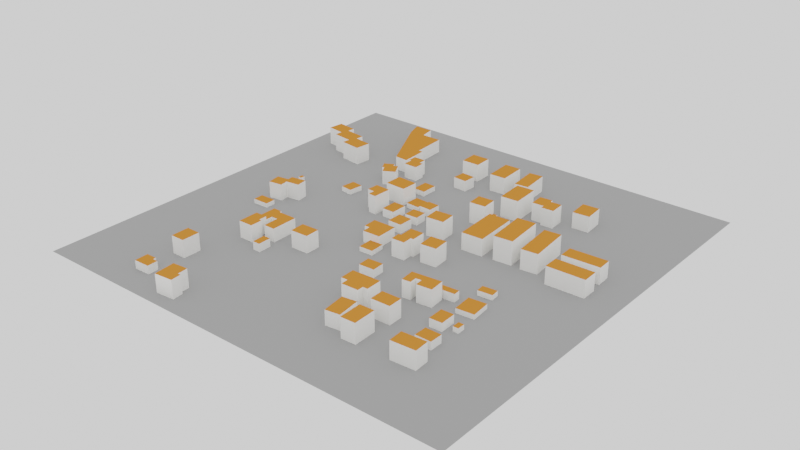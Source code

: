# Source: via_danilo_paris.blend  (saved by Blender 3.6.13; exported with 4.5.12 LTS)
import bpy
from mathutils import Matrix  # noqa: F401  (used for matrix-valued properties, if any)

bpy.ops.wm.read_factory_settings(use_empty=True)
scene = bpy.context.scene
scene.name = 'Scene'

# ---- collections
col_collection = bpy.data.collections.new('Collection'); scene.collection.children.link(col_collection)
col_map_osm = bpy.data.collections.new('map.osm'); scene.collection.children.link(col_map_osm)
col_none_buildings = bpy.data.collections.new('None_buildings'); col_map_osm.children.link(col_none_buildings)

# ---- materials (node trees are filled in below, after node groups)
mat_itu_concrete = bpy.data.materials.new('itu_concrete')
mat_itu_concrete.use_transparent_shadow = False
mat_itu_marble = bpy.data.materials.new('itu_marble')
mat_itu_marble.use_transparent_shadow = False
mat_itu_marble.diffuse_color = (1.0, 0.9893, 0.9576, 1.0)
mat_itu_metal = bpy.data.materials.new('itu_metal')
mat_itu_metal.use_transparent_shadow = False
mat_itu_metal.diffuse_color = (0.6619, 0.2275, 0.04207, 1.0)

# ---- material node trees
mat_itu_concrete.use_nodes = True; mat_itu_concrete.node_tree.nodes.clear()
_N = mat_itu_concrete.node_tree.nodes; _L = mat_itu_concrete.node_tree.links
n0 = _N.new('ShaderNodeOutputMaterial'); n0.name = 'Material Output'; n0.location = (300, 300)
n1 = _N.new('ShaderNodeBsdfDiffuse'); n1.name = 'Diffuse BSDF'; n1.location = (10, 300)
n1.inputs[0].default_value = (0.3931, 0.3931, 0.3931, 1.0)
n1.inputs[1].default_value = 0.5
_L.new(n1.outputs[0], n0.inputs[0])
n0.is_active_output = True

# ---- world
world_world = bpy.data.worlds.new('World'); scene.world = world_world
world_world.use_nodes = True; world_world.node_tree.nodes.clear()
_N = world_world.node_tree.nodes; _L = world_world.node_tree.links
n0 = _N.new('ShaderNodeOutputWorld'); n0.name = 'World Output'; n0.location = (300, 300)
n1 = _N.new('ShaderNodeBackground'); n1.name = 'Background'; n1.location = (10, 300)
n1.inputs[0].default_value = (1.0, 1.0, 1.0, 1.0)
_L.new(n1.outputs[0], n0.inputs[0])
n0.is_active_output = True
world_world.color = (0.05088, 0.05088, 0.05088)
world_world.use_sun_shadow = False
world_world.sun_shadow_jitter_overblur = 0.0

# ---- meshes
me_plane = bpy.data.meshes.new('Plane')
me_plane.from_pydata([(-1.0, -1.0, 0.0), (1.0, -1.0, 0.0), (-1.0, 1.0, 0.0), (1.0, 1.0, 0.0)], [], [(0, 1, 3, 2)])
_uv = me_plane.uv_layers.new(name='UVMap')
_uv.uv.foreach_set('vector', [0.0, 0.0, 1.0, 0.0, 1.0, 1.0, 0.0, 1.0])
me_plane.materials.append(mat_itu_concrete)
me_plane.update()
me_element = bpy.data.meshes.new('element')
me_element.from_pydata([(0.0, 0.0, 0.0), (-1.575, -13.61, 0.0), (9.487, -14.88, 0.0), (11.05, -1.269, 0.0), (0.0, 0.0, 4.735), (-1.575, -13.61, 4.735), (9.487, -14.88, 4.735), (11.05, -1.269, 4.735)], [], [(3, 0, 4, 7), (0, 1, 5, 4), (1, 2, 6, 5), (2, 3, 7, 6), (4, 5, 6, 7)])
me_element.polygons.foreach_set('material_index', [0, 0, 0, 0, 1])
me_element.materials.append(mat_itu_marble)
me_element.materials.append(mat_itu_metal)
me_element.update()
me_element_001 = bpy.data.meshes.new('element.001')
me_element_001.from_pydata([(0.0, 0.0, 0.0), (0.4168, -11.69, 0.0), (12.55, -11.24, 0.0), (12.13, 0.4341, 0.0), (0.0, 0.0, 7.436), (0.4168, -11.69, 7.436), (12.55, -11.24, 7.436), (12.13, 0.4341, 7.436)], [], [(3, 0, 4, 7), (0, 1, 5, 4), (1, 2, 6, 5), (2, 3, 7, 6), (4, 5, 6, 7)])
me_element_001.polygons.foreach_set('material_index', [0, 0, 0, 0, 1])
me_element_001.materials.append(mat_itu_marble)
me_element_001.materials.append(mat_itu_metal)
me_element_001.update()
me_element_002 = bpy.data.meshes.new('element.002')
me_element_002.from_pydata([(0.0, 0.0, 0.0), (-0.4555, 6.278, 0.0), (-21.23, 4.742, 0.0), (-20.77, -1.525, 0.0), (0.0, 0.0, 7.41), (-0.4555, 6.278, 7.41), (-21.23, 4.742, 7.41), (-20.77, -1.525, 7.41)], [], [(3, 0, 4, 7), (0, 1, 5, 4), (1, 2, 6, 5), (2, 3, 7, 6), (4, 5, 6, 7)])
me_element_002.polygons.foreach_set('material_index', [0, 0, 0, 0, 1])
me_element_002.materials.append(mat_itu_marble)
me_element_002.materials.append(mat_itu_metal)
me_element_002.update()
me_element_003 = bpy.data.meshes.new('element.003')
me_element_003.from_pydata([(0.0, 0.0, 0.0), (-0.17, -15.66, 0.0), (11.22, -15.79, 0.0), (11.39, -0.1226, 0.0), (0.0, 0.0, 4.592), (-0.17, -15.66, 4.592), (11.22, -15.79, 4.592), (11.39, -0.1226, 4.592)], [], [(3, 0, 4, 7), (0, 1, 5, 4), (1, 2, 6, 5), (2, 3, 7, 6), (4, 5, 6, 7)])
me_element_003.polygons.foreach_set('material_index', [0, 0, 0, 0, 1])
me_element_003.materials.append(mat_itu_marble)
me_element_003.materials.append(mat_itu_metal)
me_element_003.update()
me_element_004 = bpy.data.meshes.new('element.004')
me_element_004.from_pydata([(0.5095, -13.48, 0.0), (-1.922, -13.58, 0.0), (-1.567, -22.79, 0.0), (10.77, -22.32, 0.0), (10.42, -13.22, 0.0), (13.12, -13.12, 0.0), (12.61, 0.4787, 0.0), (0.0, 0.0, 0.0), (0.5095, -13.48, 16.21), (-1.922, -13.58, 16.21), (-1.567, -22.79, 16.21), (10.77, -22.32, 16.21), (10.42, -13.22, 16.21), (13.12, -13.12, 16.21), (12.61, 0.4787, 16.21), (0.0, 0.0, 16.21)], [], [(7, 0, 8, 15), (0, 1, 9, 8), (1, 2, 10, 9), (2, 3, 11, 10), (3, 4, 12, 11), (4, 5, 13, 12), (5, 6, 14, 13), (6, 7, 15, 14), (8, 9, 10, 11, 12, 13, 14, 15)])
me_element_004.polygons.foreach_set('material_index', [0, 0, 0, 0, 0, 0, 0, 0, 1])
me_element_004.materials.append(mat_itu_marble)
me_element_004.materials.append(mat_itu_metal)
me_element_004.update()
me_element_005 = bpy.data.meshes.new('element.005')
me_element_005.from_pydata([(0.0, 0.0, 0.0), (-0.6563, -16.49, 0.0), (18.83, -17.25, 0.0), (19.48, -0.7683, 0.0), (0.0, 0.0, 16.05), (-0.6563, -16.49, 16.05), (18.83, -17.25, 16.05), (19.48, -0.7683, 16.05)], [], [(3, 0, 4, 7), (0, 1, 5, 4), (1, 2, 6, 5), (2, 3, 7, 6), (4, 5, 6, 7)])
me_element_005.polygons.foreach_set('material_index', [0, 0, 0, 0, 1])
me_element_005.materials.append(mat_itu_marble)
me_element_005.materials.append(mat_itu_metal)
me_element_005.update()
me_element_006 = bpy.data.meshes.new('element.006')
me_element_006.from_pydata([(0.0, 0.0, 0.0), (11.54, 0.3898, 0.0), (11.05, 15.24, 0.0), (-0.502, 14.86, 0.0), (0.0, 0.0, 7.631), (11.54, 0.3898, 7.631), (11.05, 15.24, 7.631), (-0.502, 14.86, 7.631)], [], [(3, 0, 4, 7), (0, 1, 5, 4), (1, 2, 6, 5), (2, 3, 7, 6), (4, 5, 6, 7)])
me_element_006.polygons.foreach_set('material_index', [0, 0, 0, 0, 1])
me_element_006.materials.append(mat_itu_marble)
me_element_006.materials.append(mat_itu_metal)
me_element_006.update()
me_element_007 = bpy.data.meshes.new('element.007')
me_element_007.from_pydata([(0.0, 0.0, 0.0), (-0.4401, -11.77, 0.0), (10.67, -12.18, 0.0), (11.11, -0.4231, 0.0), (0.0, 0.0, 7.752), (-0.4401, -11.77, 7.752), (10.67, -12.18, 7.752), (11.11, -0.4231, 7.752)], [], [(3, 0, 4, 7), (0, 1, 5, 4), (1, 2, 6, 5), (2, 3, 7, 6), (4, 5, 6, 7)])
me_element_007.polygons.foreach_set('material_index', [0, 0, 0, 0, 1])
me_element_007.materials.append(mat_itu_marble)
me_element_007.materials.append(mat_itu_metal)
me_element_007.update()
me_element_008 = bpy.data.meshes.new('element.008')
me_element_008.from_pydata([(0.0, 0.0, 0.0), (1.668, -18.43, 0.0), (17.89, -16.96, 0.0), (16.22, 1.459, 0.0), (0.0, 0.0, 4.339), (1.668, -18.43, 4.339), (17.89, -16.96, 4.339), (16.22, 1.459, 4.339)], [], [(3, 0, 4, 7), (0, 1, 5, 4), (1, 2, 6, 5), (2, 3, 7, 6), (4, 5, 6, 7)])
me_element_008.polygons.foreach_set('material_index', [0, 0, 0, 0, 1])
me_element_008.materials.append(mat_itu_marble)
me_element_008.materials.append(mat_itu_metal)
me_element_008.update()
me_element_009 = bpy.data.meshes.new('element.009')
me_element_009.from_pydata([(0.0, 0.0, 0.0), (3.281, -38.35, 0.0), (20.36, -36.89, 0.0), (17.07, 1.458, 0.0), (0.0, 0.0, 21.75), (3.281, -38.35, 21.75), (20.36, -36.89, 21.75), (17.07, 1.458, 21.75)], [], [(3, 0, 4, 7), (0, 1, 5, 4), (1, 2, 6, 5), (2, 3, 7, 6), (4, 5, 6, 7)])
me_element_009.polygons.foreach_set('material_index', [0, 0, 0, 0, 1])
me_element_009.materials.append(mat_itu_marble)
me_element_009.materials.append(mat_itu_metal)
me_element_009.update()
me_element_010 = bpy.data.meshes.new('element.010')
me_element_010.from_pydata([(0.0, 0.0, 0.0), (0.6407, -11.77, 0.0), (15.16, -10.98, 0.0), (14.52, 0.7904, 0.0), (0.0, 0.0, 7.518), (0.6407, -11.77, 7.518), (15.16, -10.98, 7.518), (14.52, 0.7904, 7.518)], [], [(3, 0, 4, 7), (0, 1, 5, 4), (1, 2, 6, 5), (2, 3, 7, 6), (4, 5, 6, 7)])
me_element_010.polygons.foreach_set('material_index', [0, 0, 0, 0, 1])
me_element_010.materials.append(mat_itu_marble)
me_element_010.materials.append(mat_itu_metal)
me_element_010.update()
me_element_011 = bpy.data.meshes.new('element.011')
me_element_011.from_pydata([(0.0, 0.0, 0.0), (16.69, 0.3004, 0.0), (16.39, 17.31, 0.0), (-0.3009, 17.02, 0.0), (0.0, 0.0, 16.8), (16.69, 0.3004, 16.8), (16.39, 17.31, 16.8), (-0.3009, 17.02, 16.8)], [], [(3, 0, 4, 7), (0, 1, 5, 4), (1, 2, 6, 5), (2, 3, 7, 6), (4, 5, 6, 7)])
me_element_011.polygons.foreach_set('material_index', [0, 0, 0, 0, 1])
me_element_011.materials.append(mat_itu_marble)
me_element_011.materials.append(mat_itu_metal)
me_element_011.update()
me_element_012 = bpy.data.meshes.new('element.012')
me_element_012.from_pydata([(0.0, 0.0, 0.0), (3.76, -39.31, 0.0), (19.03, -37.84, 0.0), (15.27, 1.459, 0.0), (0.0, 0.0, 18.19), (3.76, -39.31, 18.19), (19.03, -37.84, 18.19), (15.27, 1.459, 18.19)], [], [(3, 0, 4, 7), (0, 1, 5, 4), (1, 2, 6, 5), (2, 3, 7, 6), (4, 5, 6, 7)])
me_element_012.polygons.foreach_set('material_index', [0, 0, 0, 0, 1])
me_element_012.materials.append(mat_itu_marble)
me_element_012.materials.append(mat_itu_metal)
me_element_012.update()
me_element_013 = bpy.data.meshes.new('element.013')
me_element_013.from_pydata([(0.0, 0.0, 0.0), (1.351, -15.35, 0.0), (16.17, -14.05, 0.0), (14.82, 1.302, 0.0), (0.0, 0.0, 16.69), (1.351, -15.35, 16.69), (16.17, -14.05, 16.69), (14.82, 1.302, 16.69)], [], [(3, 0, 4, 7), (0, 1, 5, 4), (1, 2, 6, 5), (2, 3, 7, 6), (4, 5, 6, 7)])
me_element_013.polygons.foreach_set('material_index', [0, 0, 0, 0, 1])
me_element_013.materials.append(mat_itu_marble)
me_element_013.materials.append(mat_itu_metal)
me_element_013.update()
me_element_014 = bpy.data.meshes.new('element.014')
me_element_014.from_pydata([(0.0, 0.0, 0.0), (0.1464, -9.685, 0.0), (15.33, -9.463, 0.0), (15.18, 0.2334, 0.0), (0.0, 0.0, 4.104), (0.1464, -9.685, 4.104), (15.33, -9.463, 4.104), (15.18, 0.2334, 4.104)], [], [(3, 0, 4, 7), (0, 1, 5, 4), (1, 2, 6, 5), (2, 3, 7, 6), (4, 5, 6, 7)])
me_element_014.polygons.foreach_set('material_index', [0, 0, 0, 0, 1])
me_element_014.materials.append(mat_itu_marble)
me_element_014.materials.append(mat_itu_metal)
me_element_014.update()
me_element_015 = bpy.data.meshes.new('element.015')
me_element_015.from_pydata([(0.0, 0.0, 0.0), (13.19, -0.2227, 0.0), (13.44, 14.0, 0.0), (0.2471, 14.24, 0.0), (0.0, 0.0, 8.492), (13.19, -0.2227, 8.492), (13.44, 14.0, 8.492), (0.2471, 14.24, 8.492)], [], [(3, 0, 4, 7), (0, 1, 5, 4), (1, 2, 6, 5), (2, 3, 7, 6), (4, 5, 6, 7)])
me_element_015.polygons.foreach_set('material_index', [0, 0, 0, 0, 1])
me_element_015.materials.append(mat_itu_marble)
me_element_015.materials.append(mat_itu_metal)
me_element_015.update()
me_element_016 = bpy.data.meshes.new('element.016')
me_element_016.from_pydata([(-0.06931, -12.01, 0.0), (14.47, -12.1, 0.0), (14.53, -0.08884, 0.0), (0.0, 0.0, 0.0), (-0.06931, -12.01, 7.274), (14.47, -12.1, 7.274), (14.53, -0.08884, 7.274), (0.0, 0.0, 7.274)], [], [(3, 0, 4, 7), (0, 1, 5, 4), (1, 2, 6, 5), (2, 3, 7, 6), (4, 5, 6, 7)])
me_element_016.polygons.foreach_set('material_index', [0, 0, 0, 0, 1])
me_element_016.materials.append(mat_itu_marble)
me_element_016.materials.append(mat_itu_metal)
me_element_016.update()
me_element_017 = bpy.data.meshes.new('element.017')
me_element_017.from_pydata([(0.0, 0.0, 0.0), (0.3858, -13.95, 0.0), (17.28, -13.48, 0.0), (16.9, 0.4673, 0.0), (0.0, 0.0, 15.88), (0.3858, -13.95, 15.88), (17.28, -13.48, 15.88), (16.9, 0.4673, 15.88)], [], [(3, 0, 4, 7), (0, 1, 5, 4), (1, 2, 6, 5), (2, 3, 7, 6), (4, 5, 6, 7)])
me_element_017.polygons.foreach_set('material_index', [0, 0, 0, 0, 1])
me_element_017.materials.append(mat_itu_marble)
me_element_017.materials.append(mat_itu_metal)
me_element_017.update()
me_element_018 = bpy.data.meshes.new('element.018')
me_element_018.from_pydata([(0.0, 0.0, 0.0), (1.899, -12.61, 0.0), (14.77, -10.68, 0.0), (13.62, -3.062, 0.0), (26.47, -1.125, 0.0), (24.91, 9.206, 0.0), (10.56, 7.046, 0.0), (11.36, 1.714, 0.0), (0.0, 0.0, 15.43), (1.899, -12.61, 15.43), (14.77, -10.68, 15.43), (13.62, -3.062, 15.43), (26.47, -1.125, 15.43), (24.91, 9.206, 15.43), (10.56, 7.046, 15.43), (11.36, 1.714, 15.43)], [], [(7, 0, 8, 15), (0, 1, 9, 8), (1, 2, 10, 9), (2, 3, 11, 10), (3, 4, 12, 11), (4, 5, 13, 12), (5, 6, 14, 13), (6, 7, 15, 14), (8, 9, 10, 11, 12, 13, 14, 15)])
me_element_018.polygons.foreach_set('material_index', [0, 0, 0, 0, 0, 0, 0, 0, 1])
me_element_018.materials.append(mat_itu_marble)
me_element_018.materials.append(mat_itu_metal)
me_element_018.update()
me_element_019 = bpy.data.meshes.new('element.019')
me_element_019.from_pydata([(2.833, -21.48, 0.0), (16.2, -19.73, 0.0), (13.36, 1.759, 0.0), (0.0, 0.0, 0.0), (2.833, -21.48, 13.49), (16.2, -19.73, 13.49), (13.36, 1.759, 13.49), (0.0, 0.0, 13.49)], [], [(3, 0, 4, 7), (0, 1, 5, 4), (1, 2, 6, 5), (2, 3, 7, 6), (4, 5, 6, 7)])
me_element_019.polygons.foreach_set('material_index', [0, 0, 0, 0, 1])
me_element_019.materials.append(mat_itu_marble)
me_element_019.materials.append(mat_itu_metal)
me_element_019.update()
me_element_020 = bpy.data.meshes.new('element.020')
me_element_020.from_pydata([(-12.79, -0.4675, 0.0), (-12.5, -14.08, 0.0), (0.4863, -13.61, 0.0), (0.0, 0.0, 0.0), (-12.79, -0.4675, 4.342), (-12.5, -14.08, 4.342), (0.4863, -13.61, 4.342), (0.0, 0.0, 4.342)], [], [(3, 0, 4, 7), (0, 1, 5, 4), (1, 2, 6, 5), (2, 3, 7, 6), (4, 5, 6, 7)])
me_element_020.polygons.foreach_set('material_index', [0, 0, 0, 0, 1])
me_element_020.materials.append(mat_itu_marble)
me_element_020.materials.append(mat_itu_metal)
me_element_020.update()
me_element_021 = bpy.data.meshes.new('element.021')
me_element_021.from_pydata([(0.7258, -21.37, 0.0), (14.34, -20.92, 0.0), (13.62, 0.4677, 0.0), (0.0, 0.0, 0.0), (0.7258, -21.37, 18.04), (14.34, -20.92, 18.04), (13.62, 0.4677, 18.04), (0.0, 0.0, 18.04)], [], [(3, 0, 4, 7), (0, 1, 5, 4), (1, 2, 6, 5), (2, 3, 7, 6), (4, 5, 6, 7)])
me_element_021.polygons.foreach_set('material_index', [0, 0, 0, 0, 1])
me_element_021.materials.append(mat_itu_marble)
me_element_021.materials.append(mat_itu_metal)
me_element_021.update()
me_element_022 = bpy.data.meshes.new('element.022')
me_element_022.from_pydata([(0.0, 0.0, 0.0), (14.97, 0.4338, 0.0), (14.68, 10.34, 0.0), (9.673, 10.19, 0.0), (9.588, 12.92, 0.0), (-0.3702, 12.63, 0.0), (0.0, 0.0, 7.644), (14.97, 0.4338, 7.644), (14.68, 10.34, 7.644), (9.673, 10.19, 7.644), (9.588, 12.92, 7.644), (-0.3702, 12.63, 7.644)], [], [(5, 0, 6, 11), (0, 1, 7, 6), (1, 2, 8, 7), (2, 3, 9, 8), (3, 4, 10, 9), (4, 5, 11, 10), (6, 7, 8, 9, 10, 11)])
me_element_022.polygons.foreach_set('material_index', [0, 0, 0, 0, 0, 0, 1])
me_element_022.materials.append(mat_itu_marble)
me_element_022.materials.append(mat_itu_metal)
me_element_022.update()
me_element_023 = bpy.data.meshes.new('element.023')
me_element_023.from_pydata([(0.0, 0.0, 0.0), (-0.772, -12.27, 0.0), (12.3, -13.09, 0.0), (13.08, -0.8239, 0.0), (0.0, 0.0, 10.25), (-0.772, -12.27, 10.25), (12.3, -13.09, 10.25), (13.08, -0.8239, 10.25)], [], [(3, 0, 4, 7), (0, 1, 5, 4), (1, 2, 6, 5), (2, 3, 7, 6), (4, 5, 6, 7)])
me_element_023.polygons.foreach_set('material_index', [0, 0, 0, 0, 1])
me_element_023.materials.append(mat_itu_marble)
me_element_023.materials.append(mat_itu_metal)
me_element_023.update()
me_element_024 = bpy.data.meshes.new('element.024')
me_element_024.from_pydata([(0.3166, -13.34, 0.0), (17.97, -12.91, 0.0), (17.65, 0.4231, 0.0), (0.0, 0.0, 0.0), (0.3166, -13.34, 16.29), (17.97, -12.91, 16.29), (17.65, 0.4231, 16.29), (0.0, 0.0, 16.29)], [], [(3, 0, 4, 7), (0, 1, 5, 4), (1, 2, 6, 5), (2, 3, 7, 6), (4, 5, 6, 7)])
me_element_024.polygons.foreach_set('material_index', [0, 0, 0, 0, 1])
me_element_024.materials.append(mat_itu_marble)
me_element_024.materials.append(mat_itu_metal)
me_element_024.update()
me_element_025 = bpy.data.meshes.new('element.025')
me_element_025.from_pydata([(0.0615, -14.63, 0.0), (10.68, -14.58, 0.0), (10.58, 10.53, 0.0), (-7.472, 10.46, 0.0), (-7.48, 12.53, 0.0), (-15.99, 12.5, 0.0), (-15.91, -6.679, 0.0), (-6.068, -6.646, 0.0), (-6.091, -0.02215, 0.0), (0.0, 0.0, 0.0), (0.0615, -14.63, 12.58), (10.68, -14.58, 12.58), (10.58, 10.53, 12.58), (-7.472, 10.46, 12.58), (-7.48, 12.53, 12.58), (-15.99, 12.5, 12.58), (-15.91, -6.679, 12.58), (-6.068, -6.646, 12.58), (-6.091, -0.02215, 12.58), (0.0, 0.0, 12.58)], [], [(9, 0, 10, 19), (0, 1, 11, 10), (1, 2, 12, 11), (2, 3, 13, 12), (3, 4, 14, 13), (4, 5, 15, 14), (5, 6, 16, 15), (6, 7, 17, 16), (7, 8, 18, 17), (8, 9, 19, 18), (10, 11, 12, 13, 14, 15, 16, 17, 18, 19)])
me_element_025.polygons.foreach_set('material_index', [0, 0, 0, 0, 0, 0, 0, 0, 0, 0, 1])
me_element_025.materials.append(mat_itu_marble)
me_element_025.materials.append(mat_itu_metal)
me_element_025.update()
me_element_026 = bpy.data.meshes.new('element.026')
me_element_026.from_pydata([(0.3554, -14.77, 0.0), (35.3, -13.94, 0.0), (34.95, 0.8356, 0.0), (0.0, 0.0, 0.0), (0.3554, -14.77, 16.22), (35.3, -13.94, 16.22), (34.95, 0.8356, 16.22), (0.0, 0.0, 16.22)], [], [(3, 0, 4, 7), (0, 1, 5, 4), (1, 2, 6, 5), (2, 3, 7, 6), (4, 5, 6, 7)])
me_element_026.polygons.foreach_set('material_index', [0, 0, 0, 0, 1])
me_element_026.materials.append(mat_itu_marble)
me_element_026.materials.append(mat_itu_metal)
me_element_026.update()
me_element_027 = bpy.data.meshes.new('element.027')
me_element_027.from_pydata([(0.0, 0.0, 0.0), (-0.000412, -16.99, 0.0), (13.19, -16.99, 0.0), (13.19, -0.0003052, 0.0), (0.0, 0.0, 16.33), (-0.000412, -16.99, 16.33), (13.19, -16.99, 16.33), (13.19, -0.0003052, 16.33)], [], [(3, 0, 4, 7), (0, 1, 5, 4), (1, 2, 6, 5), (2, 3, 7, 6), (4, 5, 6, 7)])
me_element_027.polygons.foreach_set('material_index', [0, 0, 0, 0, 1])
me_element_027.materials.append(mat_itu_marble)
me_element_027.materials.append(mat_itu_metal)
me_element_027.update()
me_element_028 = bpy.data.meshes.new('element.028')
me_element_028.from_pydata([(0.0, 0.0, 0.0), (14.94, 1.091, 0.0), (14.01, 15.4, 0.0), (-1.058, 14.44, 0.0), (0.0, 0.0, 19.24), (14.94, 1.091, 19.24), (14.01, 15.4, 19.24), (-1.058, 14.44, 19.24)], [], [(3, 0, 4, 7), (0, 1, 5, 4), (1, 2, 6, 5), (2, 3, 7, 6), (4, 5, 6, 7)])
me_element_028.polygons.foreach_set('material_index', [0, 0, 0, 0, 1])
me_element_028.materials.append(mat_itu_marble)
me_element_028.materials.append(mat_itu_metal)
me_element_028.update()
me_element_029 = bpy.data.meshes.new('element.029')
me_element_029.from_pydata([(1.667, -19.53, 0.0), (18.89, -18.06, 0.0), (18.06, -8.282, 0.0), (15.35, -8.516, 0.0), (14.52, 1.235, 0.0), (0.0, 0.0, 0.0), (1.667, -19.53, 16.86), (18.89, -18.06, 16.86), (18.06, -8.282, 16.86), (15.35, -8.516, 16.86), (14.52, 1.235, 16.86), (0.0, 0.0, 16.86)], [], [(5, 0, 6, 11), (0, 1, 7, 6), (1, 2, 8, 7), (2, 3, 9, 8), (3, 4, 10, 9), (4, 5, 11, 10), (6, 7, 8, 9, 10, 11)])
me_element_029.polygons.foreach_set('material_index', [0, 0, 0, 0, 0, 0, 1])
me_element_029.materials.append(mat_itu_marble)
me_element_029.materials.append(mat_itu_metal)
me_element_029.update()
me_element_030 = bpy.data.meshes.new('element.030')
me_element_030.from_pydata([(0.0, 0.0, 0.0), (0.5946, -13.48, 0.0), (34.87, -11.97, 0.0), (34.27, 1.526, 0.0), (0.0, 0.0, 15.18), (0.5946, -13.48, 15.18), (34.87, -11.97, 15.18), (34.27, 1.526, 15.18)], [], [(3, 0, 4, 7), (0, 1, 5, 4), (1, 2, 6, 5), (2, 3, 7, 6), (4, 5, 6, 7)])
me_element_030.polygons.foreach_set('material_index', [0, 0, 0, 0, 1])
me_element_030.materials.append(mat_itu_marble)
me_element_030.materials.append(mat_itu_metal)
me_element_030.update()
me_element_031 = bpy.data.meshes.new('element.031')
me_element_031.from_pydata([(0.0, 0.0, 0.0), (7.905, 0.7904, 0.0), (7.248, 7.414, 0.0), (12.47, 7.937, 0.0), (13.19, 0.7348, 0.0), (26.98, 2.104, 0.0), (25.56, 16.4, 0.0), (-1.366, 13.71, 0.0), (0.0, 0.0, 15.84), (7.905, 0.7904, 15.84), (7.248, 7.414, 15.84), (12.47, 7.937, 15.84), (13.19, 0.7348, 15.84), (26.98, 2.104, 15.84), (25.56, 16.4, 15.84), (-1.366, 13.71, 15.84)], [], [(7, 0, 8, 15), (0, 1, 9, 8), (1, 2, 10, 9), (2, 3, 11, 10), (3, 4, 12, 11), (4, 5, 13, 12), (5, 6, 14, 13), (6, 7, 15, 14), (8, 9, 10, 11, 12, 13, 14, 15)])
me_element_031.polygons.foreach_set('material_index', [0, 0, 0, 0, 0, 0, 0, 0, 1])
me_element_031.materials.append(mat_itu_marble)
me_element_031.materials.append(mat_itu_metal)
me_element_031.update()
me_element_032 = bpy.data.meshes.new('element.032')
me_element_032.from_pydata([(0.0, 0.0, 0.0), (2.247, -41.72, 0.0), (22.12, -40.65, 0.0), (19.86, 1.069, 0.0), (0.0, 0.0, 15.91), (2.247, -41.72, 15.91), (22.12, -40.65, 15.91), (19.86, 1.069, 15.91)], [], [(3, 0, 4, 7), (0, 1, 5, 4), (1, 2, 6, 5), (2, 3, 7, 6), (4, 5, 6, 7)])
me_element_032.polygons.foreach_set('material_index', [0, 0, 0, 0, 1])
me_element_032.materials.append(mat_itu_marble)
me_element_032.materials.append(mat_itu_metal)
me_element_032.update()
me_element_033 = bpy.data.meshes.new('element.033')
me_element_033.from_pydata([(0.0, 0.0, 0.0), (-0.6717, -13.32, 0.0), (12.4, -13.98, 0.0), (13.06, -0.6569, 0.0), (0.0, 0.0, 4.595), (-0.6717, -13.32, 4.595), (12.4, -13.98, 4.595), (13.06, -0.6569, 4.595)], [], [(3, 0, 4, 7), (0, 1, 5, 4), (1, 2, 6, 5), (2, 3, 7, 6), (4, 5, 6, 7)])
me_element_033.polygons.foreach_set('material_index', [0, 0, 0, 0, 1])
me_element_033.materials.append(mat_itu_marble)
me_element_033.materials.append(mat_itu_metal)
me_element_033.update()
me_element_034 = bpy.data.meshes.new('element.034')
me_element_034.from_pydata([(0.0, 0.0, 0.0), (-0.3244, -15.66, 0.0), (11.54, -15.91, 0.0), (11.86, -0.245, 0.0), (0.0, 0.0, 7.72), (-0.3244, -15.66, 7.72), (11.54, -15.91, 7.72), (11.86, -0.245, 7.72)], [], [(3, 0, 4, 7), (0, 1, 5, 4), (1, 2, 6, 5), (2, 3, 7, 6), (4, 5, 6, 7)])
me_element_034.polygons.foreach_set('material_index', [0, 0, 0, 0, 1])
me_element_034.materials.append(mat_itu_marble)
me_element_034.materials.append(mat_itu_metal)
me_element_034.update()
me_element_035 = bpy.data.meshes.new('element.035')
me_element_035.from_pydata([(0.0, 0.0, 0.0), (1.258, -14.86, 0.0), (17.72, -13.47, 0.0), (16.46, 1.391, 0.0), (0.0, 0.0, 17.19), (1.258, -14.86, 17.19), (17.72, -13.47, 17.19), (16.46, 1.391, 17.19)], [], [(3, 0, 4, 7), (0, 1, 5, 4), (1, 2, 6, 5), (2, 3, 7, 6), (4, 5, 6, 7)])
me_element_035.polygons.foreach_set('material_index', [0, 0, 0, 0, 1])
me_element_035.materials.append(mat_itu_marble)
me_element_035.materials.append(mat_itu_metal)
me_element_035.update()
me_element_036 = bpy.data.meshes.new('element.036')
me_element_036.from_pydata([(-14.4, 0.6792, 0.0), (-14.93, -10.6, 0.0), (-8.059, -10.92, 0.0), (-8.352, -17.21, 0.0), (-0.8262, -17.57, 0.0), (0.0, 0.0, 0.0), (-14.4, 0.6792, 17.5), (-14.93, -10.6, 17.5), (-8.059, -10.92, 17.5), (-8.352, -17.21, 17.5), (-0.8262, -17.57, 17.5), (0.0, 0.0, 17.5)], [], [(5, 0, 6, 11), (0, 1, 7, 6), (1, 2, 8, 7), (2, 3, 9, 8), (3, 4, 10, 9), (4, 5, 11, 10), (6, 7, 8, 9, 10, 11)])
me_element_036.polygons.foreach_set('material_index', [0, 0, 0, 0, 0, 0, 1])
me_element_036.materials.append(mat_itu_marble)
me_element_036.materials.append(mat_itu_metal)
me_element_036.update()
me_element_037 = bpy.data.meshes.new('element.037')
me_element_037.from_pydata([(-15.31, -0.679, 0.0), (-14.16, -26.63, 0.0), (1.15, -25.95, 0.0), (0.0, 0.0, 0.0), (-15.31, -0.679, 16.1), (-14.16, -26.63, 16.1), (1.15, -25.95, 16.1), (0.0, 0.0, 16.1)], [], [(3, 0, 4, 7), (0, 1, 5, 4), (1, 2, 6, 5), (2, 3, 7, 6), (4, 5, 6, 7)])
me_element_037.polygons.foreach_set('material_index', [0, 0, 0, 0, 1])
me_element_037.materials.append(mat_itu_marble)
me_element_037.materials.append(mat_itu_metal)
me_element_037.update()
me_element_038 = bpy.data.meshes.new('element.038')
me_element_038.from_pydata([(-13.08, -1.236, 0.0), (-10.45, -28.87, 0.0), (2.632, -27.62, 0.0), (0.0, 0.0, 0.0), (-13.08, -1.236, 15.11), (-10.45, -28.87, 15.11), (2.632, -27.62, 15.11), (0.0, 0.0, 15.11)], [], [(3, 0, 4, 7), (0, 1, 5, 4), (1, 2, 6, 5), (2, 3, 7, 6), (4, 5, 6, 7)])
me_element_038.polygons.foreach_set('material_index', [0, 0, 0, 0, 1])
me_element_038.materials.append(mat_itu_marble)
me_element_038.materials.append(mat_itu_metal)
me_element_038.update()
me_element_039 = bpy.data.meshes.new('element.039')
me_element_039.from_pydata([(4.747, -15.08, 0.0), (32.36, -71.06, 0.0), (45.14, -71.67, 0.0), (44.04, -46.23, 0.0), (40.03, -46.6, 0.0), (38.45, -13.5, 0.0), (19.47, -13.87, 0.0), (17.4, 0.1221, 0.0), (0.0, 0.0, 0.0), (4.747, -15.08, 12.8), (32.36, -71.06, 12.8), (45.14, -71.67, 12.8), (44.04, -46.23, 12.8), (40.03, -46.6, 12.8), (38.45, -13.5, 12.8), (19.47, -13.87, 12.8), (17.4, 0.1221, 12.8), (0.0, 0.0, 12.8)], [], [(8, 0, 9, 17), (0, 1, 10, 9), (1, 2, 11, 10), (2, 3, 12, 11), (3, 4, 13, 12), (4, 5, 14, 13), (5, 6, 15, 14), (6, 7, 16, 15), (7, 8, 17, 16), (9, 10, 11, 12, 13, 14, 15, 16, 17)])
me_element_039.polygons.foreach_set('material_index', [0, 0, 0, 0, 0, 0, 0, 0, 0, 1])
me_element_039.materials.append(mat_itu_marble)
me_element_039.materials.append(mat_itu_metal)
me_element_039.update()
me_element_040 = bpy.data.meshes.new('element.040')
me_element_040.from_pydata([(0.0, 0.0, 0.0), (16.74, -2.082, 0.0), (15.85, -9.262, 0.0), (35.25, -11.69, 0.0), (34.34, -18.94, 0.0), (54.24, -21.42, 0.0), (56.1, -6.48, 0.0), (38.83, -4.32, 0.0), (39.72, 2.793, 0.0), (19.46, 5.32, 0.0), (20.29, 11.96, 0.0), (1.776, 14.26, 0.0), (0.0, 0.0, 16.84), (16.74, -2.082, 16.84), (15.85, -9.262, 16.84), (35.25, -11.69, 16.84), (34.34, -18.94, 16.84), (54.24, -21.42, 16.84), (56.1, -6.48, 16.84), (38.83, -4.32, 16.84), (39.72, 2.793, 16.84), (19.46, 5.32, 16.84), (20.29, 11.96, 16.84), (1.776, 14.26, 16.84)], [], [(11, 0, 12, 23), (0, 1, 13, 12), (1, 2, 14, 13), (2, 3, 15, 14), (3, 4, 16, 15), (4, 5, 17, 16), (5, 6, 18, 17), (6, 7, 19, 18), (7, 8, 20, 19), (8, 9, 21, 20), (9, 10, 22, 21), (10, 11, 23, 22), (12, 13, 14, 15, 16, 17, 18, 19, 20, 21, 22, 23)])
me_element_040.polygons.foreach_set('material_index', [0, 0, 0, 0, 0, 0, 0, 0, 0, 0, 0, 0, 1])
me_element_040.materials.append(mat_itu_marble)
me_element_040.materials.append(mat_itu_metal)
me_element_040.update()
me_element_041 = bpy.data.meshes.new('element.041')
me_element_041.from_pydata([(0.4709, -9.863, 0.0), (4.4, -9.674, 0.0), (3.929, 0.1893, 0.0), (0.0, 0.0, 0.0), (0.4709, -9.863, 6.759), (4.4, -9.674, 6.759), (3.929, 0.1893, 6.759), (0.0, 0.0, 6.759)], [], [(3, 0, 4, 7), (0, 1, 5, 4), (1, 2, 6, 5), (2, 3, 7, 6), (4, 5, 6, 7)])
me_element_041.polygons.foreach_set('material_index', [0, 0, 0, 0, 1])
me_element_041.materials.append(mat_itu_marble)
me_element_041.materials.append(mat_itu_metal)
me_element_041.update()
me_element_042 = bpy.data.meshes.new('element.042')
me_element_042.from_pydata([(10.9, 0.668, 0.0), (11.12, -2.972, 0.0), (22.57, -2.26, 0.0), (21.68, 12.17, 0.0), (11.16, 11.52, 0.0), (10.98, 14.47, 0.0), (-0.8492, 13.74, 0.0), (0.0, 0.0, 0.0), (10.9, 0.668, 16.6), (11.12, -2.972, 16.6), (22.57, -2.26, 16.6), (21.68, 12.17, 16.6), (11.16, 11.52, 16.6), (10.98, 14.47, 16.6), (-0.8492, 13.74, 16.6), (0.0, 0.0, 16.6)], [], [(7, 0, 8, 15), (0, 1, 9, 8), (1, 2, 10, 9), (2, 3, 11, 10), (3, 4, 12, 11), (4, 5, 13, 12), (5, 6, 14, 13), (6, 7, 15, 14), (8, 9, 10, 11, 12, 13, 14, 15)])
me_element_042.polygons.foreach_set('material_index', [0, 0, 0, 0, 0, 0, 0, 0, 1])
me_element_042.materials.append(mat_itu_marble)
me_element_042.materials.append(mat_itu_metal)
me_element_042.update()
me_element_043 = bpy.data.meshes.new('element.043')
me_element_043.from_pydata([(4.13, -7.492, 0.0), (5.805, -6.568, 0.0), (9.811, -13.85, 0.0), (20.31, -8.071, 0.0), (14.04, 3.306, 0.0), (10.44, 1.325, 0.0), (8.568, 4.72, 0.0), (0.0, 0.0, 0.0), (4.13, -7.492, 13.25), (5.805, -6.568, 13.25), (9.811, -13.85, 13.25), (20.31, -8.071, 13.25), (14.04, 3.306, 13.25), (10.44, 1.325, 13.25), (8.568, 4.72, 13.25), (0.0, 0.0, 13.25)], [], [(7, 0, 8, 15), (0, 1, 9, 8), (1, 2, 10, 9), (2, 3, 11, 10), (3, 4, 12, 11), (4, 5, 13, 12), (5, 6, 14, 13), (6, 7, 15, 14), (8, 9, 10, 11, 12, 13, 14, 15)])
me_element_043.polygons.foreach_set('material_index', [0, 0, 0, 0, 0, 0, 0, 0, 1])
me_element_043.materials.append(mat_itu_marble)
me_element_043.materials.append(mat_itu_metal)
me_element_043.update()
me_element_044 = bpy.data.meshes.new('element.044')
me_element_044.from_pydata([(0.0, 0.0, 0.0), (0.007591, -8.249, 0.0), (2.154, -8.249, 0.0), (2.169, -17.68, 0.0), (15.19, -17.66, 0.0), (15.18, -7.414, 0.0), (11.76, -7.425, 0.0), (11.74, 0.01096, 0.0), (0.0, 0.0, 13.83), (0.007591, -8.249, 13.83), (2.154, -8.249, 13.83), (2.169, -17.68, 13.83), (15.19, -17.66, 13.83), (15.18, -7.414, 13.83), (11.76, -7.425, 13.83), (11.74, 0.01096, 13.83)], [], [(7, 0, 8, 15), (0, 1, 9, 8), (1, 2, 10, 9), (2, 3, 11, 10), (3, 4, 12, 11), (4, 5, 13, 12), (5, 6, 14, 13), (6, 7, 15, 14), (8, 9, 10, 11, 12, 13, 14, 15)])
me_element_044.polygons.foreach_set('material_index', [0, 0, 0, 0, 0, 0, 0, 0, 1])
me_element_044.materials.append(mat_itu_marble)
me_element_044.materials.append(mat_itu_metal)
me_element_044.update()
me_element_045 = bpy.data.meshes.new('element.045')
me_element_045.from_pydata([(-0.834, 13.7, 0.0), (-23.06, 12.36, 0.0), (-22.22, -1.347, 0.0), (0.0, 0.0, 0.0), (-0.834, 13.7, 16.3), (-23.06, 12.36, 16.3), (-22.22, -1.347, 16.3), (0.0, 0.0, 16.3)], [], [(3, 0, 4, 7), (0, 1, 5, 4), (1, 2, 6, 5), (2, 3, 7, 6), (4, 5, 6, 7)])
me_element_045.polygons.foreach_set('material_index', [0, 0, 0, 0, 1])
me_element_045.materials.append(mat_itu_marble)
me_element_045.materials.append(mat_itu_metal)
me_element_045.update()
me_element_046 = bpy.data.meshes.new('element.046')
me_element_046.from_pydata([(-4.091, -0.4564, 0.0), (-3.458, -6.045, 0.0), (0.633, -5.588, 0.0), (0.0, 0.0, 0.0), (-4.091, -0.4564, 7.889), (-3.458, -6.045, 7.889), (0.633, -5.588, 7.889), (0.0, 0.0, 7.889)], [], [(3, 0, 4, 7), (0, 1, 5, 4), (1, 2, 6, 5), (2, 3, 7, 6), (4, 5, 6, 7)])
me_element_046.polygons.foreach_set('material_index', [0, 0, 0, 0, 1])
me_element_046.materials.append(mat_itu_marble)
me_element_046.materials.append(mat_itu_metal)
me_element_046.update()
me_element_047 = bpy.data.meshes.new('element.047')
me_element_047.from_pydata([(-16.58, -0.9797, 0.0), (-14.98, -27.86, 0.0), (1.598, -26.87, 0.0), (0.0, 0.0, 0.0), (-16.58, -0.9797, 19.31), (-14.98, -27.86, 19.31), (1.598, -26.87, 19.31), (0.0, 0.0, 19.31)], [], [(3, 0, 4, 7), (0, 1, 5, 4), (1, 2, 6, 5), (2, 3, 7, 6), (4, 5, 6, 7)])
me_element_047.polygons.foreach_set('material_index', [0, 0, 0, 0, 1])
me_element_047.materials.append(mat_itu_marble)
me_element_047.materials.append(mat_itu_metal)
me_element_047.update()
me_element_048 = bpy.data.meshes.new('element.048')
me_element_048.from_pydata([(-4.971, -0.03348, 0.0), (-4.917, -7.102, 0.0), (0.04643, -7.069, 0.0), (0.0, 0.0, 0.0), (-4.971, -0.03348, 4.492), (-4.917, -7.102, 4.492), (0.04643, -7.069, 4.492), (0.0, 0.0, 4.492)], [], [(3, 0, 4, 7), (0, 1, 5, 4), (1, 2, 6, 5), (2, 3, 7, 6), (4, 5, 6, 7)])
me_element_048.polygons.foreach_set('material_index', [0, 0, 0, 0, 1])
me_element_048.materials.append(mat_itu_marble)
me_element_048.materials.append(mat_itu_metal)
me_element_048.update()
me_element_049 = bpy.data.meshes.new('element.049')
me_element_049.from_pydata([(6.191, 0.2226, 0.0), (6.43, -6.612, 0.0), (22.12, -6.045, 0.0), (21.92, -0.4675, 0.0), (26.46, -0.3005, 0.0), (25.93, 14.63, 0.0), (-0.4863, 13.68, 0.0), (0.0, 0.0, 0.0), (6.191, 0.2226, 17.64), (6.43, -6.612, 17.64), (22.12, -6.045, 17.64), (21.92, -0.4675, 17.64), (26.46, -0.3005, 17.64), (25.93, 14.63, 17.64), (-0.4863, 13.68, 17.64), (0.0, 0.0, 17.64)], [], [(7, 0, 8, 15), (0, 1, 9, 8), (1, 2, 10, 9), (2, 3, 11, 10), (3, 4, 12, 11), (4, 5, 13, 12), (5, 6, 14, 13), (6, 7, 15, 14), (8, 9, 10, 11, 12, 13, 14, 15)])
me_element_049.polygons.foreach_set('material_index', [0, 0, 0, 0, 0, 0, 0, 0, 1])
me_element_049.materials.append(mat_itu_marble)
me_element_049.materials.append(mat_itu_metal)
me_element_049.update()
me_element_050 = bpy.data.meshes.new('element.050')
me_element_050.from_pydata([(0.0, 0.0, 0.0), (-0.6175, 20.52, 0.0), (-22.25, 20.16, 0.0), (-21.88, 7.18, 0.0), (-16.84, 7.358, 0.0), (-16.66, -0.5676, 0.0), (0.0, 0.0, 10.66), (-0.6175, 20.52, 10.66), (-22.25, 20.16, 10.66), (-21.88, 7.18, 10.66), (-16.84, 7.358, 10.66), (-16.66, -0.5676, 10.66)], [], [(5, 0, 6, 11), (0, 1, 7, 6), (1, 2, 8, 7), (2, 3, 9, 8), (3, 4, 10, 9), (4, 5, 11, 10), (6, 7, 8, 9, 10, 11)])
me_element_050.polygons.foreach_set('material_index', [0, 0, 0, 0, 0, 0, 1])
me_element_050.materials.append(mat_itu_marble)
me_element_050.materials.append(mat_itu_metal)
me_element_050.update()
me_element_051 = bpy.data.meshes.new('element.051')
me_element_051.from_pydata([(-3.358, 0.6457, 0.0), (-4.176, -3.618, 0.0), (-0.8184, -4.264, 0.0), (0.0, 0.0, 0.0), (-3.358, 0.6457, 4.481), (-4.176, -3.618, 4.481), (-0.8184, -4.264, 4.481), (0.0, 0.0, 4.481)], [], [(3, 0, 4, 7), (0, 1, 5, 4), (1, 2, 6, 5), (2, 3, 7, 6), (4, 5, 6, 7)])
me_element_051.polygons.foreach_set('material_index', [0, 0, 0, 0, 1])
me_element_051.materials.append(mat_itu_marble)
me_element_051.materials.append(mat_itu_metal)
me_element_051.update()
me_element_052 = bpy.data.meshes.new('element.052')
me_element_052.from_pydata([(1.451, -18.84, 0.0), (16.79, -17.66, 0.0), (15.35, 1.18, 0.0), (0.0, 0.0, 0.0), (1.451, -18.84, 14.86), (16.79, -17.66, 14.86), (15.35, 1.18, 14.86), (0.0, 0.0, 14.86)], [], [(3, 0, 4, 7), (0, 1, 5, 4), (1, 2, 6, 5), (2, 3, 7, 6), (4, 5, 6, 7)])
me_element_052.polygons.foreach_set('material_index', [0, 0, 0, 0, 1])
me_element_052.materials.append(mat_itu_marble)
me_element_052.materials.append(mat_itu_metal)
me_element_052.update()
me_element_053 = bpy.data.meshes.new('element.053')
me_element_053.from_pydata([(-1.274, -0.01111, 0.0), (-1.197, -19.53, 0.0), (12.57, -19.47, 0.0), (12.51, -7.637, 0.0), (9.873, -7.648, 0.0), (9.842, 0.0332, 0.0), (-1.274, -0.01111, 15.61), (-1.197, -19.53, 15.61), (12.57, -19.47, 15.61), (12.51, -7.637, 15.61), (9.873, -7.648, 15.61), (9.842, 0.0332, 15.61)], [], [(5, 0, 6, 11), (0, 1, 7, 6), (1, 2, 8, 7), (2, 3, 9, 8), (3, 4, 10, 9), (4, 5, 11, 10), (6, 7, 8, 9, 10, 11)])
me_element_053.polygons.foreach_set('material_index', [0, 0, 0, 0, 0, 0, 1])
me_element_053.materials.append(mat_itu_marble)
me_element_053.materials.append(mat_itu_metal)
me_element_053.update()
me_element_054 = bpy.data.meshes.new('element.054')
me_element_054.from_pydata([(7.133, 0.06668, 0.0), (7.009, 12.35, 0.0), (-0.131, 12.27, 0.0), (0.0, 0.0, 0.0), (7.133, 0.06668, 7.674), (7.009, 12.35, 7.674), (-0.131, 12.27, 7.674), (0.0, 0.0, 7.674)], [], [(3, 0, 4, 7), (0, 1, 5, 4), (1, 2, 6, 5), (2, 3, 7, 6), (4, 5, 6, 7)])
me_element_054.polygons.foreach_set('material_index', [0, 0, 0, 0, 1])
me_element_054.materials.append(mat_itu_marble)
me_element_054.materials.append(mat_itu_metal)
me_element_054.update()
me_element_055 = bpy.data.meshes.new('element.055')
me_element_055.from_pydata([(-0.7412, 7.97, 0.0), (-14.0, 6.723, 0.0), (-13.25, -1.236, 0.0), (0.0, 0.0, 0.0), (-0.7412, 7.97, 4.629), (-14.0, 6.723, 4.629), (-13.25, -1.236, 4.629), (0.0, 0.0, 4.629)], [], [(3, 0, 4, 7), (0, 1, 5, 4), (1, 2, 6, 5), (2, 3, 7, 6), (4, 5, 6, 7)])
me_element_055.polygons.foreach_set('material_index', [0, 0, 0, 0, 1])
me_element_055.materials.append(mat_itu_marble)
me_element_055.materials.append(mat_itu_metal)
me_element_055.update()

# ---- objects
ob_plane = bpy.data.objects.new('Plane', me_plane)
ob_none_buildings = bpy.data.objects.new('None_buildings', None)
ob_element = bpy.data.objects.new('element', me_element)
ob_element_001 = bpy.data.objects.new('element.001', me_element_001)
ob_element_002 = bpy.data.objects.new('element.002', me_element_002)
ob_element_003 = bpy.data.objects.new('element.003', me_element_003)
ob_element_004 = bpy.data.objects.new('element.004', me_element_004)
ob_element_005 = bpy.data.objects.new('element.005', me_element_005)
ob_element_006 = bpy.data.objects.new('element.006', me_element_006)
ob_element_007 = bpy.data.objects.new('element.007', me_element_007)
ob_element_008 = bpy.data.objects.new('element.008', me_element_008)
ob_element_009 = bpy.data.objects.new('element.009', me_element_009)
ob_element_010 = bpy.data.objects.new('element.010', me_element_010)
ob_element_011 = bpy.data.objects.new('element.011', me_element_011)
ob_element_012 = bpy.data.objects.new('element.012', me_element_012)
ob_element_013 = bpy.data.objects.new('element.013', me_element_013)
ob_element_014 = bpy.data.objects.new('element.014', me_element_014)
ob_element_015 = bpy.data.objects.new('element.015', me_element_015)
ob_element_016 = bpy.data.objects.new('element.016', me_element_016)
ob_element_017 = bpy.data.objects.new('element.017', me_element_017)
ob_element_018 = bpy.data.objects.new('element.018', me_element_018)
ob_element_019 = bpy.data.objects.new('element.019', me_element_019)
ob_element_020 = bpy.data.objects.new('element.020', me_element_020)
ob_element_021 = bpy.data.objects.new('element.021', me_element_021)
ob_element_022 = bpy.data.objects.new('element.022', me_element_022)
ob_element_023 = bpy.data.objects.new('element.023', me_element_023)
ob_element_024 = bpy.data.objects.new('element.024', me_element_024)
ob_element_025 = bpy.data.objects.new('element.025', me_element_025)
ob_element_026 = bpy.data.objects.new('element.026', me_element_026)
ob_element_027 = bpy.data.objects.new('element.027', me_element_027)
ob_element_028 = bpy.data.objects.new('element.028', me_element_028)
ob_element_029 = bpy.data.objects.new('element.029', me_element_029)
ob_element_030 = bpy.data.objects.new('element.030', me_element_030)
ob_element_031 = bpy.data.objects.new('element.031', me_element_031)
ob_element_032 = bpy.data.objects.new('element.032', me_element_032)
ob_element_033 = bpy.data.objects.new('element.033', me_element_033)
ob_element_034 = bpy.data.objects.new('element.034', me_element_034)
ob_element_035 = bpy.data.objects.new('element.035', me_element_035)
ob_element_036 = bpy.data.objects.new('element.036', me_element_036)
ob_element_037 = bpy.data.objects.new('element.037', me_element_037)
ob_element_038 = bpy.data.objects.new('element.038', me_element_038)
ob_element_039 = bpy.data.objects.new('element.039', me_element_039)
ob_element_040 = bpy.data.objects.new('element.040', me_element_040)
ob_element_041 = bpy.data.objects.new('element.041', me_element_041)
ob_element_042 = bpy.data.objects.new('element.042', me_element_042)
ob_element_043 = bpy.data.objects.new('element.043', me_element_043)
ob_element_044 = bpy.data.objects.new('element.044', me_element_044)
ob_element_045 = bpy.data.objects.new('element.045', me_element_045)
ob_element_046 = bpy.data.objects.new('element.046', me_element_046)
ob_element_047 = bpy.data.objects.new('element.047', me_element_047)
ob_element_048 = bpy.data.objects.new('element.048', me_element_048)
ob_element_049 = bpy.data.objects.new('element.049', me_element_049)
ob_element_050 = bpy.data.objects.new('element.050', me_element_050)
ob_element_051 = bpy.data.objects.new('element.051', me_element_051)
ob_element_052 = bpy.data.objects.new('element.052', me_element_052)
ob_element_053 = bpy.data.objects.new('element.053', me_element_053)
ob_element_054 = bpy.data.objects.new('element.054', me_element_054)
ob_element_055 = bpy.data.objects.new('element.055', me_element_055)

# ---- transforms, parenting, visibility, modifiers, constraints
ob_plane.location = (0.0, 0.0, 0.0)
ob_plane.scale = (200.0, 200.0, 1.0)
ob_none_buildings.location = (24.4, -18.31, 0.0)
ob_none_buildings.empty_display_size = 0.01
ob_none_buildings.hide_render = True
ob_element.parent = ob_none_buildings
ob_element.location = (-119.8, 66.68, 0.0)
ob_element_001.parent = ob_none_buildings
ob_element_001.location = (-38.86, 53.9, 0.0)
ob_element_002.parent = ob_none_buildings
ob_element_002.location = (74.73, -37.13, 0.0)
ob_element_003.parent = ob_none_buildings
ob_element_003.location = (-68.66, 107.1, 0.0)
ob_element_004.parent = ob_none_buildings
ob_element_004.location = (-6.645, 11.09, 0.0)
ob_element_005.parent = ob_none_buildings
ob_element_005.location = (-78.68, 82.58, 0.0)
ob_element_006.parent = ob_none_buildings
ob_element_006.location = (80.92, -75.57, 0.0)
ob_element_007.parent = ob_none_buildings
ob_element_007.location = (-37.4, 73.31, 0.0)
ob_element_008.parent = ob_none_buildings
ob_element_008.location = (82.46, -30.12, 0.0)
ob_element_009.parent = ob_none_buildings
ob_element_009.location = (54.7, 73.42, 0.0)
ob_element_010.parent = ob_none_buildings
ob_element_010.location = (-10.89, -36.91, 0.0)
ob_element_011.parent = ob_none_buildings
ob_element_011.location = (-56.0, 146.8, 0.0)
ob_element_012.parent = ob_none_buildings
ob_element_012.location = (79.61, 75.41, 0.0)
ob_element_013.parent = ob_none_buildings
ob_element_013.location = (14.65, 10.18, 0.0)
ob_element_014.parent = ob_none_buildings
ob_element_014.location = (-164.1, -5.115, 0.0)
ob_element_015.parent = ob_none_buildings
ob_element_015.location = (-40.49, 22.53, 0.0)
ob_element_016.parent = ob_none_buildings
ob_element_016.location = (86.63, -86.74, 0.0)
ob_element_017.parent = ob_none_buildings
ob_element_017.location = (-80.43, -38.75, 0.0)
ob_element_018.parent = ob_none_buildings
ob_element_018.location = (-163.7, 15.0, 0.0)
ob_element_019.parent = ob_none_buildings
ob_element_019.location = (19.48, -100.7, 0.0)
ob_element_020.parent = ob_none_buildings
ob_element_020.location = (-21.07, -7.867, 0.0)
ob_element_021.parent = ob_none_buildings
ob_element_021.location = (41.76, -106.1, 0.0)
ob_element_022.parent = ob_none_buildings
ob_element_022.location = (-149.6, -156.5, 0.0)
ob_element_023.parent = ob_none_buildings
ob_element_023.location = (-47.71, 136.0, 0.0)
ob_element_024.parent = ob_none_buildings
ob_element_024.location = (40.17, -79.43, 0.0)
ob_element_025.parent = ob_none_buildings
ob_element_025.location = (-108.1, -41.17, 0.0)
ob_element_026.parent = ob_none_buildings
ob_element_026.location = (110.8, 43.67, 0.0)
ob_element_027.parent = ob_none_buildings
ob_element_027.location = (-146.7, -103.9, 0.0)
ob_element_028.parent = ob_none_buildings
ob_element_028.location = (4.201, 76.12, 0.0)
ob_element_029.parent = ob_none_buildings
ob_element_029.location = (-109.1, -150.5, 0.0)
ob_element_030.parent = ob_none_buildings
ob_element_030.location = (109.3, 66.65, 0.0)
ob_element_031.parent = ob_none_buildings
ob_element_031.location = (39.41, -56.19, 0.0)
ob_element_032.parent = ob_none_buildings
ob_element_032.location = (26.11, 74.4, 0.0)
ob_element_033.parent = ob_none_buildings
ob_element_033.location = (-54.35, 77.53, 0.0)
ob_element_034.parent = ob_none_buildings
ob_element_034.location = (-59.85, 53.67, 0.0)
ob_element_035.parent = ob_none_buildings
ob_element_035.location = (-10.41, 48.89, 0.0)
ob_element_036.parent = ob_none_buildings
ob_element_036.location = (-66.52, 53.96, 0.0)
ob_element_037.parent = ob_none_buildings
ob_element_037.location = (-5.633, 166.0, 0.0)
ob_element_038.parent = ob_none_buildings
ob_element_038.location = (17.95, 167.1, 0.0)
ob_element_039.parent = ob_none_buildings
ob_element_039.location = (-147.2, 192.3, 0.0)
ob_element_040.parent = ob_none_buildings
ob_element_040.location = (-204.5, 127.3, 0.0)
ob_element_041.parent = ob_none_buildings
ob_element_041.location = (18.21, 91.52, 0.0)
ob_element_042.parent = ob_none_buildings
ob_element_042.location = (42.31, 113.7, 0.0)
ob_element_043.parent = ob_none_buildings
ob_element_043.location = (-112.6, 101.3, 0.0)
ob_element_044.parent = ob_none_buildings
ob_element_044.location = (-98.96, 129.6, 0.0)
ob_element_045.parent = ob_none_buildings
ob_element_045.location = (108.7, -124.7, 0.0)
ob_element_046.parent = ob_none_buildings
ob_element_046.location = (42.79, -69.62, 0.0)
ob_element_047.parent = ob_none_buildings
ob_element_047.location = (33.04, 130.1, 0.0)
ob_element_048.parent = ob_none_buildings
ob_element_048.location = (102.7, -62.48, 0.0)
ob_element_049.parent = ob_none_buildings
ob_element_049.location = (5.019, -85.59, 0.0)
ob_element_050.parent = ob_none_buildings
ob_element_050.location = (-24.62, -8.001, 0.0)
ob_element_051.parent = ob_none_buildings
ob_element_051.location = (-162.3, 46.92, 0.0)
ob_element_052.parent = ob_none_buildings
ob_element_052.location = (75.23, 142.0, 0.0)
ob_element_053.parent = ob_none_buildings
ob_element_053.location = (-124.0, -47.85, 0.0)
ob_element_054.parent = ob_none_buildings
ob_element_054.location = (-101.5, -75.36, 0.0)
ob_element_055.parent = ob_none_buildings
ob_element_055.location = (94.69, -16.63, 0.0)

# ---- collection membership
col_collection.objects.link(ob_plane)
col_none_buildings.objects.link(ob_none_buildings)
col_none_buildings.objects.link(ob_element)
col_none_buildings.objects.link(ob_element_001)
col_none_buildings.objects.link(ob_element_002)
col_none_buildings.objects.link(ob_element_003)
col_none_buildings.objects.link(ob_element_004)
col_none_buildings.objects.link(ob_element_005)
col_none_buildings.objects.link(ob_element_006)
col_none_buildings.objects.link(ob_element_007)
col_none_buildings.objects.link(ob_element_008)
col_none_buildings.objects.link(ob_element_009)
col_none_buildings.objects.link(ob_element_010)
col_none_buildings.objects.link(ob_element_011)
col_none_buildings.objects.link(ob_element_012)
col_none_buildings.objects.link(ob_element_013)
col_none_buildings.objects.link(ob_element_014)
col_none_buildings.objects.link(ob_element_015)
col_none_buildings.objects.link(ob_element_016)
col_none_buildings.objects.link(ob_element_017)
col_none_buildings.objects.link(ob_element_018)
col_none_buildings.objects.link(ob_element_019)
col_none_buildings.objects.link(ob_element_020)
col_none_buildings.objects.link(ob_element_021)
col_none_buildings.objects.link(ob_element_022)
col_none_buildings.objects.link(ob_element_023)
col_none_buildings.objects.link(ob_element_024)
col_none_buildings.objects.link(ob_element_025)
col_none_buildings.objects.link(ob_element_026)
col_none_buildings.objects.link(ob_element_027)
col_none_buildings.objects.link(ob_element_028)
col_none_buildings.objects.link(ob_element_029)
col_none_buildings.objects.link(ob_element_030)
col_none_buildings.objects.link(ob_element_031)
col_none_buildings.objects.link(ob_element_032)
col_none_buildings.objects.link(ob_element_033)
col_none_buildings.objects.link(ob_element_034)
col_none_buildings.objects.link(ob_element_035)
col_none_buildings.objects.link(ob_element_036)
col_none_buildings.objects.link(ob_element_037)
col_none_buildings.objects.link(ob_element_038)
col_none_buildings.objects.link(ob_element_039)
col_none_buildings.objects.link(ob_element_040)
col_none_buildings.objects.link(ob_element_041)
col_none_buildings.objects.link(ob_element_042)
col_none_buildings.objects.link(ob_element_043)
col_none_buildings.objects.link(ob_element_044)
col_none_buildings.objects.link(ob_element_045)
col_none_buildings.objects.link(ob_element_046)
col_none_buildings.objects.link(ob_element_047)
col_none_buildings.objects.link(ob_element_048)
col_none_buildings.objects.link(ob_element_049)
col_none_buildings.objects.link(ob_element_050)
col_none_buildings.objects.link(ob_element_051)
col_none_buildings.objects.link(ob_element_052)
col_none_buildings.objects.link(ob_element_053)
col_none_buildings.objects.link(ob_element_054)
col_none_buildings.objects.link(ob_element_055)

# ---- scene / render settings (as saved in the file)
scene.frame_start = 1; scene.frame_end = 250; scene.frame_set(222)
scene.render.engine = 'BLENDER_EEVEE_NEXT'
scene.cycles.sampling_pattern = 'TABULATED_SOBOL'
scene.view_settings.view_transform = 'Filmic'
bpy.context.view_layer.update()

# ---- added for rendering (the .blend has no active camera): camera
cam_auto = bpy.data.cameras.new('AutoCamera')
cam_auto.lens = 50.0
cam_auto.sensor_width = 36.0
cam_auto.clip_end = 9192.18
ob_auto_camera = bpy.data.objects.new('AutoCamera', cam_auto)
scene.collection.objects.link(ob_auto_camera)
ob_auto_camera.location = (523.773, -628.527, 429.894)
ob_auto_camera.rotation_euler = (1.09748, -7.21219e-08, 0.694738)
scene.camera = ob_auto_camera
bpy.context.view_layer.update()
